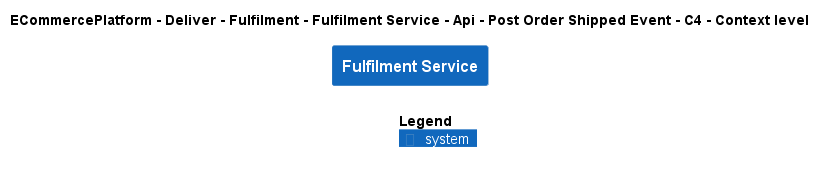

The diagram above was rendered by PlantUML. Its source (embedded in the PNG):
@startuml
!include ..\..\..\..\..\..\..\..\..\.c4s\C4_Context.puml

AddElementTag("c4interflow:lifecycle:new", $bgColor=green, $fontColor=#ffffff, $borderColor=green, $shadowing="False")
AddElementTag("c4interflow:lifecycle:changed", $bgColor=orange, $fontColor=#ffffff, $borderColor=orange, $shadowing="False")
AddElementTag("c4interflow:lifecycle:removed", $bgColor=red, $fontColor=#ffffff, $borderColor=red, $shadowing="False")

AddRelTag("c4interflow:lifecycle:new", $textColor=green, $lineColor=green)
AddRelTag("c4interflow:lifecycle:changed", $textColor=orange, $lineColor=orange)
AddRelTag("c4interflow:lifecycle:removed", $textColor=red, $lineColor=red)

SHOW_PERSON_PORTRAIT()
LAYOUT_TOP_DOWN()

skinparam linetype polyline

title ECommercePlatform - Deliver - Fulfilment - Fulfilment Service - Api - Post Order Shipped Event - C4 - Context level

System(ECommercePlatform.Deliver.Fulfilment.SoftwareSystems.FulfilmentService, "Fulfilment Service", "")



SHOW_LEGEND()
@enduml